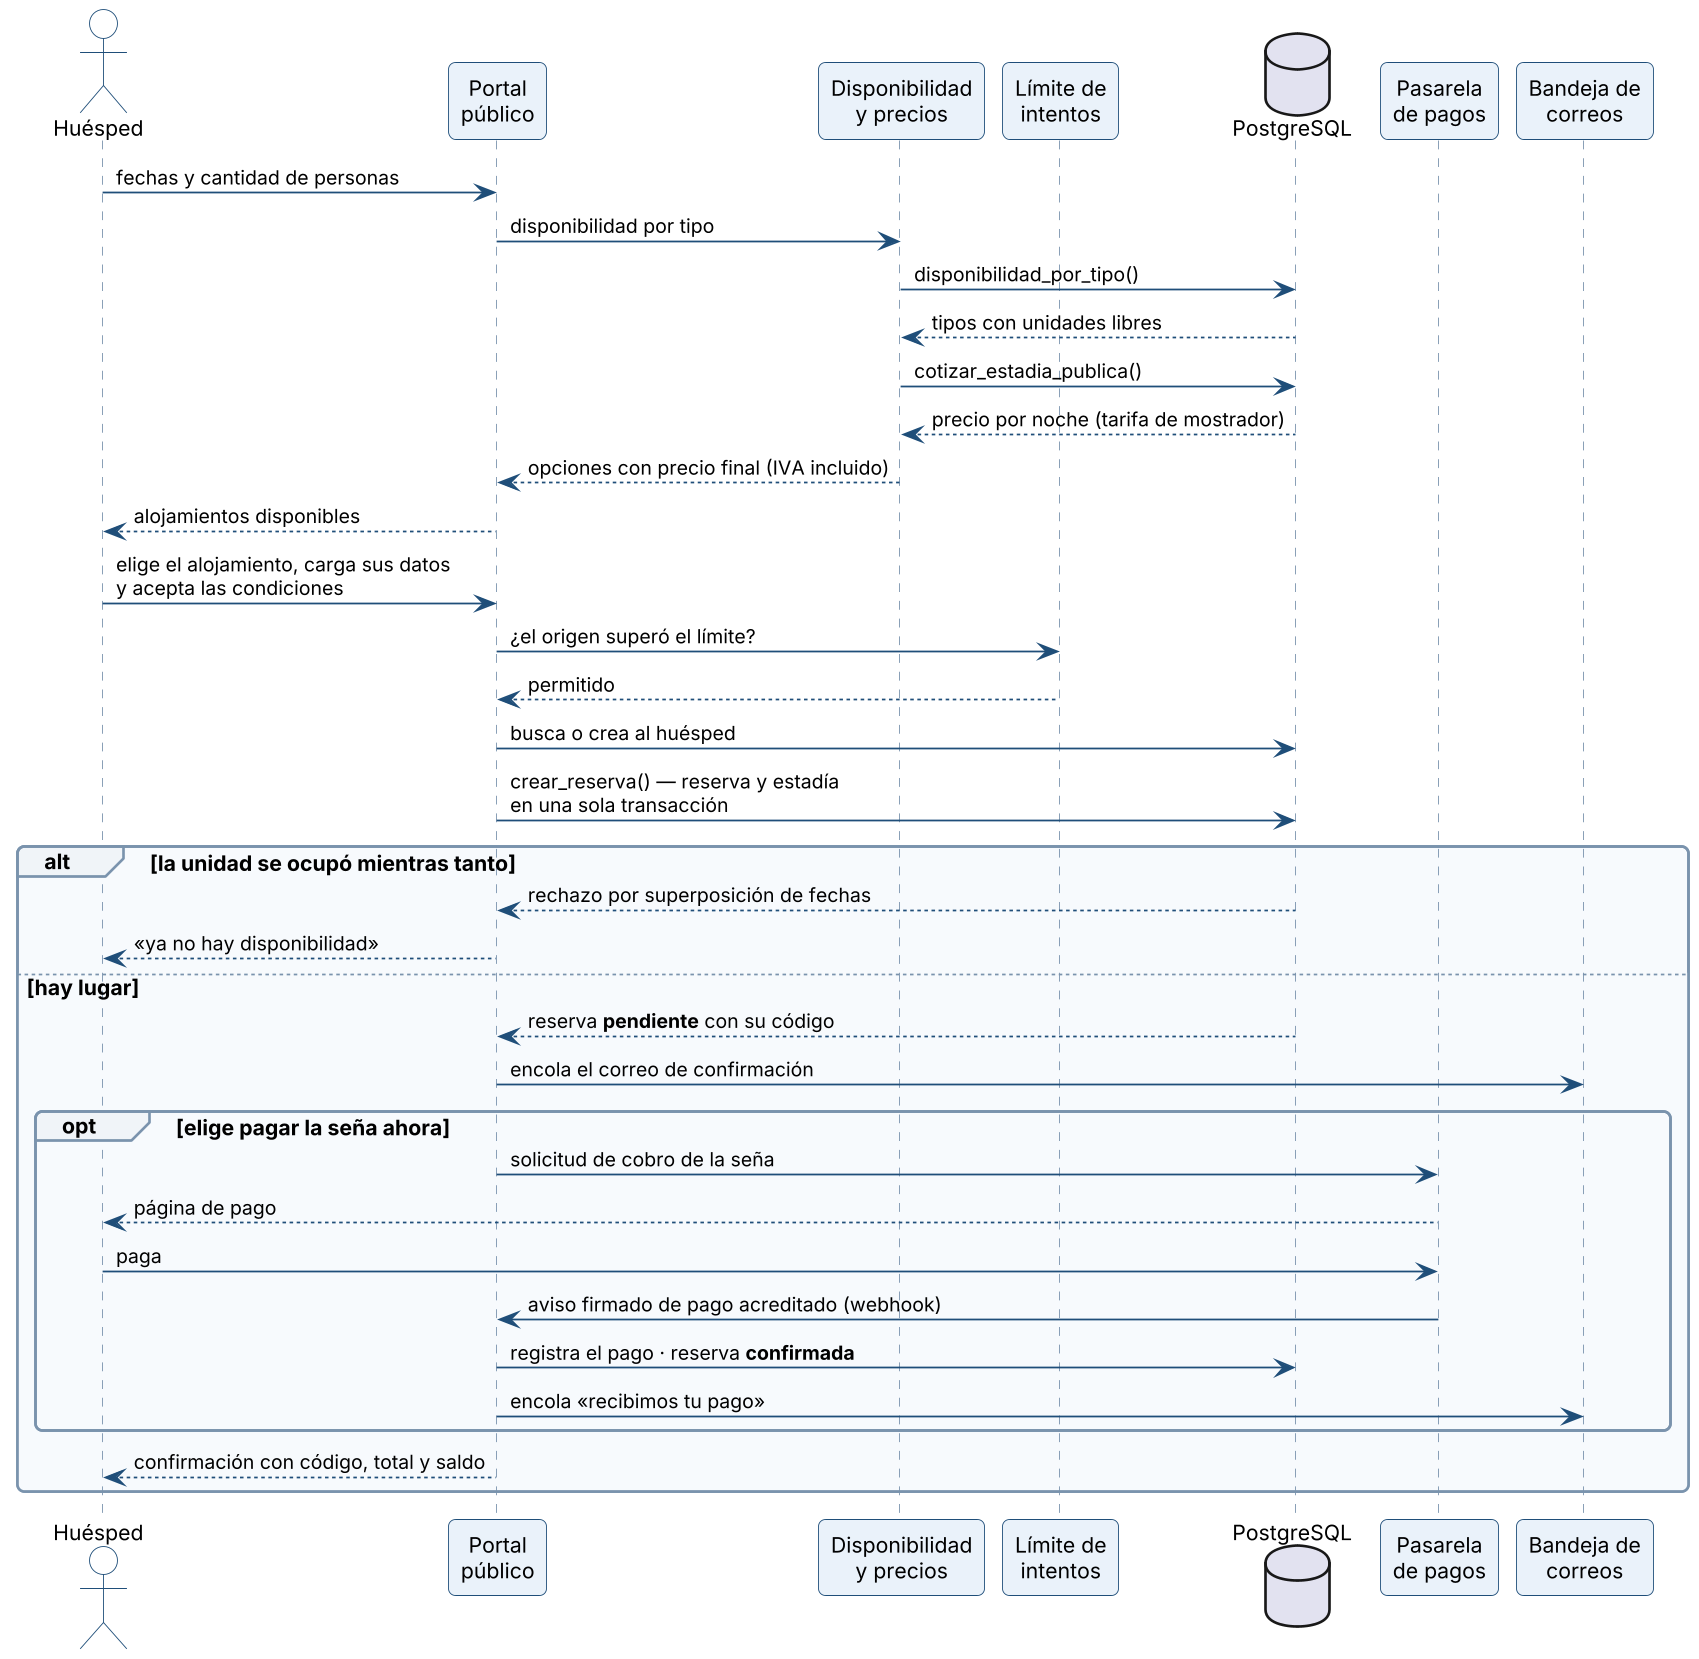

The diagram above was rendered by PlantUML. Its source (embedded in the PNG):
@startuml
!include _estilo.iuml
actor "Huésped" as H
participant "Portal\npúblico" as P
participant "Disponibilidad\ny precios" as D
participant "Límite de\nintentos" as L
database "PostgreSQL" as B
participant "Pasarela\nde pagos" as G
participant "Bandeja de\ncorreos" as M
H -> P : fechas y cantidad de personas
P -> D : disponibilidad por tipo
D -> B : disponibilidad_por_tipo()
B --> D : tipos con unidades libres
D -> B : cotizar_estadia_publica()
B --> D : precio por noche (tarifa de mostrador)
D --> P : opciones con precio final (IVA incluido)
P --> H : alojamientos disponibles
H -> P : elige el alojamiento, carga sus datos\ny acepta las condiciones
P -> L : ¿el origen superó el límite?
L --> P : permitido
P -> B : busca o crea al huésped
P -> B : crear_reserva() — reserva y estadía\nen una sola transacción
alt la unidad se ocupó mientras tanto
  B --> P : rechazo por superposición de fechas
  P --> H : «ya no hay disponibilidad»
else hay lugar
  B --> P : reserva **pendiente** con su código
  P -> M : encola el correo de confirmación
  opt elige pagar la seña ahora
    P -> G : solicitud de cobro de la seña
    G --> H : página de pago
    H -> G : paga
    G -> P : aviso firmado de pago acreditado (webhook)
    P -> B : registra el pago · reserva **confirmada**
    P -> M : encola «recibimos tu pago»
  end
  P --> H : confirmación con código, total y saldo
end
@enduml